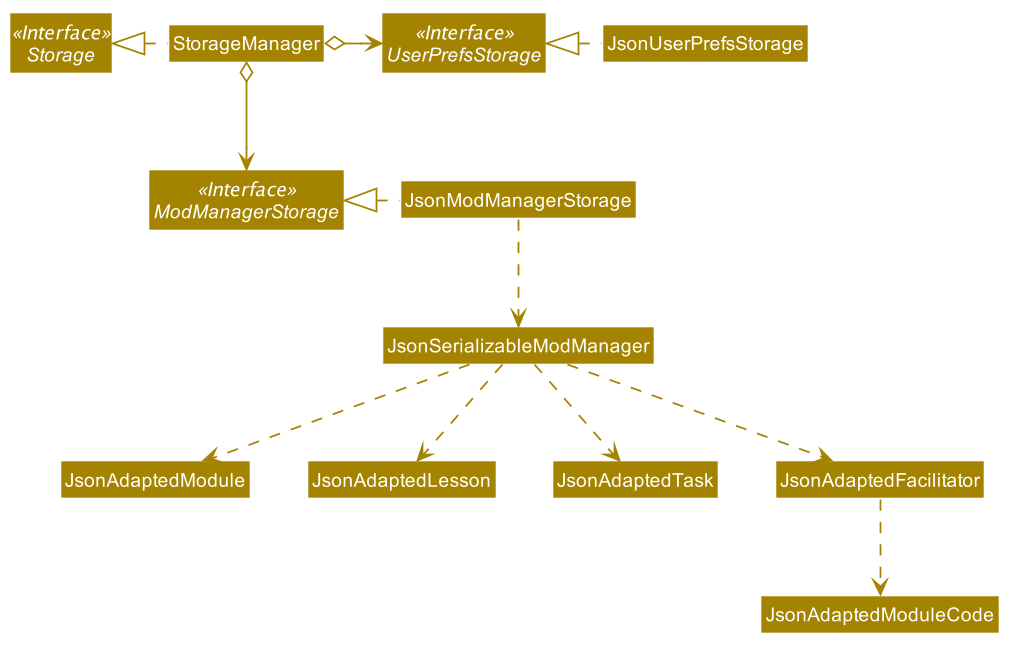

The diagram above was rendered by PlantUML. Its source (embedded in the PNG):
@startuml








skinparam BackgroundColor #FFFFFFF

skinparam Shadowing false

skinparam Class {
    FontColor #FFFFFF
    BorderThickness 1
    BorderColor #FFFFFF
    StereotypeFontColor #FFFFFF
    FontName Arial
}

skinparam Actor {
    BorderColor #000000
    Color #000000
    FontName Arial
}

skinparam Sequence {
    MessageAlign center
    BoxFontSize 15
    BoxPadding 0
    BoxFontColor #FFFFFF
    FontName Arial
}

skinparam Participant {
    FontColor #FFFFFFF
    Padding 20
}

skinparam MinClassWidth 50
skinparam ParticipantPadding 10
skinparam Shadowing false
skinparam DefaultTextAlignment center
skinparam packageStyle Rectangle

hide footbox
hide members
hide circle
skinparam arrowThickness 1.1
skinparam arrowColor #A38300
skinparam classBackgroundColor #A38300

Interface Storage <<Interface>>
Interface UserPrefsStorage <<Interface>>
Interface ModManagerStorage <<Interface>>

Class StorageManager
Class JsonUserPrefsStorage
Class JsonModManagerStorage

StorageManager .left.|> Storage
StorageManager o-right-> UserPrefsStorage
StorageManager o--> ModManagerStorage

JsonUserPrefsStorage .left.|> UserPrefsStorage
JsonModManagerStorage .left.|> ModManagerStorage
JsonModManagerStorage .down.> JsonSerializableModManager
JsonSerializableModManager ..> JsonAdaptedModule
JsonSerializableModManager ..> JsonAdaptedLesson
JsonSerializableModManager ..> JsonAdaptedTask
JsonSerializableModManager ..> JsonAdaptedFacilitator
JsonAdaptedFacilitator ..> JsonAdaptedModuleCode
@enduml